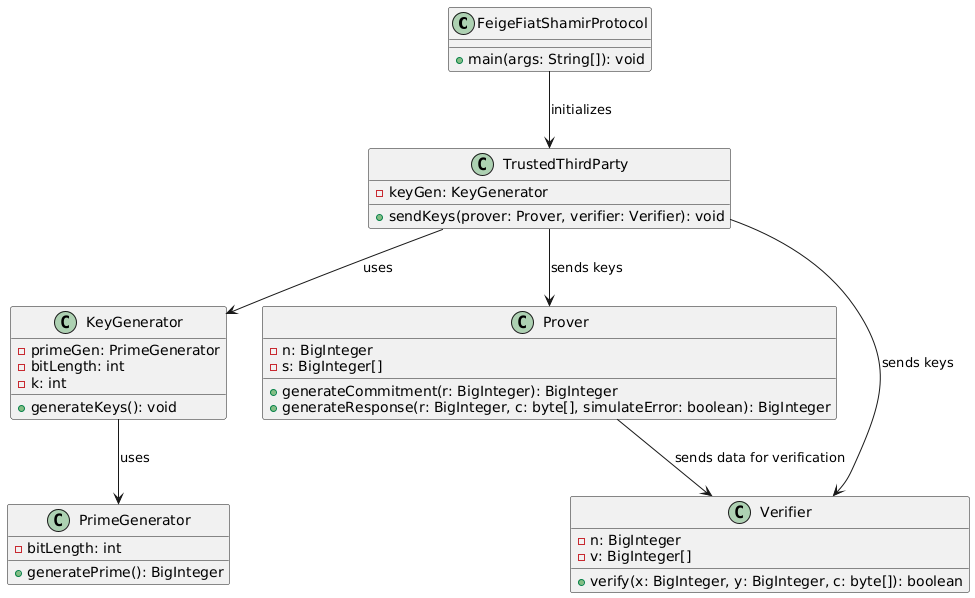

The diagram above was rendered by PlantUML. Its source (embedded in the PNG):
@startuml
class FeigeFiatShamirProtocol {
    +main(args: String[]): void
}

class TrustedThirdParty {
    -keyGen: KeyGenerator
    +sendKeys(prover: Prover, verifier: Verifier): void
}

class KeyGenerator {
    -primeGen: PrimeGenerator
    -bitLength: int
    -k: int
    +generateKeys(): void
}

class PrimeGenerator {
    -bitLength: int
    +generatePrime(): BigInteger
}

class Prover {
    -n: BigInteger
    -s: BigInteger[]
    +generateCommitment(r: BigInteger): BigInteger
    +generateResponse(r: BigInteger, c: byte[], simulateError: boolean): BigInteger
}

class Verifier {
    -n: BigInteger
    -v: BigInteger[]
    +verify(x: BigInteger, y: BigInteger, c: byte[]): boolean
}

FeigeFiatShamirProtocol --> TrustedThirdParty : initializes
TrustedThirdParty --> KeyGenerator : uses
KeyGenerator --> PrimeGenerator : uses
TrustedThirdParty --> Prover : sends keys
TrustedThirdParty --> Verifier : sends keys
Prover --> Verifier : sends data for verification
@enduml